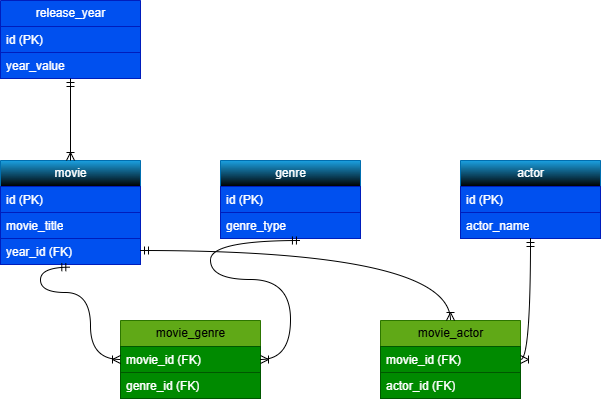

The diagram above was exported from draw.io. Its source (the exported page's mxGraphModel, read from the mxfile embedded in the PNG):
<mxGraphModel dx="774" dy="459" grid="1" gridSize="10" guides="1" tooltips="1" connect="1" arrows="1" fold="1" page="1" pageScale="1" pageWidth="850" pageHeight="1100" math="0" shadow="0" extFonts="Permanent Marker^https://fonts.googleapis.com/css?family=Permanent+Marker">
  <root>
    <mxCell id="0" />
    <mxCell id="1" parent="0" />
    <mxCell id="HL-zK87z8bRLmPK10ydZ-15" parent="1" style="swimlane;fontStyle=0;childLayout=stackLayout;horizontal=1;startSize=26;fillColor=#1ba1e2;horizontalStack=0;resizeParent=1;resizeParentMax=0;resizeLast=0;collapsible=1;marginBottom=0;html=1;fontColor=#ffffff;strokeColor=#006EAF;gradientColor=default;" value="movie" vertex="1">
      <mxGeometry height="104" width="140" x="140" y="200" as="geometry" />
    </mxCell>
    <mxCell id="HL-zK87z8bRLmPK10ydZ-16" parent="HL-zK87z8bRLmPK10ydZ-15" style="text;strokeColor=#001DBC;fillColor=#0050ef;align=left;verticalAlign=top;spacingLeft=4;spacingRight=4;overflow=hidden;rotatable=0;points=[[0,0.5],[1,0.5]];portConstraint=eastwest;whiteSpace=wrap;html=1;fontColor=#ffffff;" value="id (PK)" vertex="1">
      <mxGeometry height="26" width="140" y="26" as="geometry" />
    </mxCell>
    <mxCell id="HL-zK87z8bRLmPK10ydZ-17" parent="HL-zK87z8bRLmPK10ydZ-15" style="text;strokeColor=#001DBC;fillColor=#0050ef;align=left;verticalAlign=top;spacingLeft=4;spacingRight=4;overflow=hidden;rotatable=0;points=[[0,0.5],[1,0.5]];portConstraint=eastwest;whiteSpace=wrap;html=1;fontColor=#ffffff;" value="movie_title" vertex="1">
      <mxGeometry height="26" width="140" y="52" as="geometry" />
    </mxCell>
    <mxCell id="HL-zK87z8bRLmPK10ydZ-18" parent="HL-zK87z8bRLmPK10ydZ-15" style="text;strokeColor=#001DBC;fillColor=#0050ef;align=left;verticalAlign=top;spacingLeft=4;spacingRight=4;overflow=hidden;rotatable=0;points=[[0,0.5],[1,0.5]];portConstraint=eastwest;whiteSpace=wrap;html=1;fontColor=#ffffff;" value="year_id (FK)" vertex="1">
      <mxGeometry height="26" width="140" y="78" as="geometry" />
    </mxCell>
    <mxCell id="HL-zK87z8bRLmPK10ydZ-19" parent="1" style="swimlane;fontStyle=0;childLayout=stackLayout;horizontal=1;startSize=26;fillColor=#1ba1e2;horizontalStack=0;resizeParent=1;resizeParentMax=0;resizeLast=0;collapsible=1;marginBottom=0;html=1;fontColor=#ffffff;strokeColor=#006EAF;gradientColor=default;" value="genre" vertex="1">
      <mxGeometry height="78" width="140" x="360" y="200" as="geometry" />
    </mxCell>
    <mxCell id="HL-zK87z8bRLmPK10ydZ-20" parent="HL-zK87z8bRLmPK10ydZ-19" style="text;strokeColor=#001DBC;fillColor=#0050ef;align=left;verticalAlign=top;spacingLeft=4;spacingRight=4;overflow=hidden;rotatable=0;points=[[0,0.5],[1,0.5]];portConstraint=eastwest;whiteSpace=wrap;html=1;fontColor=#ffffff;" value="id (PK)" vertex="1">
      <mxGeometry height="26" width="140" y="26" as="geometry" />
    </mxCell>
    <mxCell id="HL-zK87z8bRLmPK10ydZ-21" parent="HL-zK87z8bRLmPK10ydZ-19" style="text;strokeColor=#001DBC;fillColor=#0050ef;align=left;verticalAlign=top;spacingLeft=4;spacingRight=4;overflow=hidden;rotatable=0;points=[[0,0.5],[1,0.5]];portConstraint=eastwest;whiteSpace=wrap;html=1;fontColor=#ffffff;" value="genre_type" vertex="1">
      <mxGeometry height="26" width="140" y="52" as="geometry" />
    </mxCell>
    <mxCell id="HL-zK87z8bRLmPK10ydZ-23" parent="1" style="swimlane;fontStyle=0;childLayout=stackLayout;horizontal=1;startSize=26;fillColor=#1ba1e2;horizontalStack=0;resizeParent=1;resizeParentMax=0;resizeLast=0;collapsible=1;marginBottom=0;html=1;fontColor=#ffffff;strokeColor=#006EAF;gradientColor=default;" value="actor" vertex="1">
      <mxGeometry height="78" width="140" x="600" y="200" as="geometry" />
    </mxCell>
    <mxCell id="HL-zK87z8bRLmPK10ydZ-24" parent="HL-zK87z8bRLmPK10ydZ-23" style="text;strokeColor=#001DBC;fillColor=#0050ef;align=left;verticalAlign=top;spacingLeft=4;spacingRight=4;overflow=hidden;rotatable=0;points=[[0,0.5],[1,0.5]];portConstraint=eastwest;whiteSpace=wrap;html=1;fontColor=#ffffff;" value="id (PK)" vertex="1">
      <mxGeometry height="26" width="140" y="26" as="geometry" />
    </mxCell>
    <mxCell id="HL-zK87z8bRLmPK10ydZ-25" parent="HL-zK87z8bRLmPK10ydZ-23" style="text;strokeColor=#001DBC;fillColor=#0050ef;align=left;verticalAlign=top;spacingLeft=4;spacingRight=4;overflow=hidden;rotatable=0;points=[[0,0.5],[1,0.5]];portConstraint=eastwest;whiteSpace=wrap;html=1;fontColor=#ffffff;" value="actor_name" vertex="1">
      <mxGeometry height="26" width="140" y="52" as="geometry" />
    </mxCell>
    <mxCell id="HL-zK87z8bRLmPK10ydZ-27" parent="1" style="swimlane;fontStyle=0;childLayout=stackLayout;horizontal=1;startSize=26;fillColor=#60a917;horizontalStack=0;resizeParent=1;resizeParentMax=0;resizeLast=0;collapsible=1;marginBottom=0;html=1;strokeColor=#2D7600;" value="movie_genre" vertex="1">
      <mxGeometry height="78" width="140" x="260" y="360" as="geometry" />
    </mxCell>
    <mxCell id="HL-zK87z8bRLmPK10ydZ-28" parent="HL-zK87z8bRLmPK10ydZ-27" style="text;strokeColor=#005700;fillColor=#008a00;align=left;verticalAlign=top;spacingLeft=4;spacingRight=4;overflow=hidden;rotatable=0;points=[[0,0.5],[1,0.5]];portConstraint=eastwest;whiteSpace=wrap;html=1;fontColor=#ffffff;" value="movie_id (FK)" vertex="1">
      <mxGeometry height="26" width="140" y="26" as="geometry" />
    </mxCell>
    <mxCell id="HL-zK87z8bRLmPK10ydZ-29" parent="HL-zK87z8bRLmPK10ydZ-27" style="text;strokeColor=#005700;fillColor=#008a00;align=left;verticalAlign=top;spacingLeft=4;spacingRight=4;overflow=hidden;rotatable=0;points=[[0,0.5],[1,0.5]];portConstraint=eastwest;whiteSpace=wrap;html=1;fontColor=#ffffff;" value="genre_id (FK)" vertex="1">
      <mxGeometry height="26" width="140" y="52" as="geometry" />
    </mxCell>
    <mxCell id="HL-zK87z8bRLmPK10ydZ-31" parent="1" style="swimlane;fontStyle=0;childLayout=stackLayout;horizontal=1;startSize=26;fillColor=#60a917;horizontalStack=0;resizeParent=1;resizeParentMax=0;resizeLast=0;collapsible=1;marginBottom=0;html=1;strokeColor=#2D7600;" value="movie_actor" vertex="1">
      <mxGeometry height="78" width="140" x="520" y="360" as="geometry" />
    </mxCell>
    <mxCell id="HL-zK87z8bRLmPK10ydZ-32" parent="HL-zK87z8bRLmPK10ydZ-31" style="text;strokeColor=#005700;fillColor=#008a00;align=left;verticalAlign=top;spacingLeft=4;spacingRight=4;overflow=hidden;rotatable=0;points=[[0,0.5],[1,0.5]];portConstraint=eastwest;whiteSpace=wrap;html=1;fontColor=#ffffff;" value="movie_id (FK)" vertex="1">
      <mxGeometry height="26" width="140" y="26" as="geometry" />
    </mxCell>
    <mxCell id="HL-zK87z8bRLmPK10ydZ-33" parent="HL-zK87z8bRLmPK10ydZ-31" style="text;strokeColor=#005700;fillColor=#008a00;align=left;verticalAlign=top;spacingLeft=4;spacingRight=4;overflow=hidden;rotatable=0;points=[[0,0.5],[1,0.5]];portConstraint=eastwest;whiteSpace=wrap;html=1;fontColor=#ffffff;" value="actor_id (FK)" vertex="1">
      <mxGeometry height="26" width="140" y="52" as="geometry" />
    </mxCell>
    <mxCell id="HL-zK87z8bRLmPK10ydZ-35" parent="1" style="swimlane;fontStyle=0;childLayout=stackLayout;horizontal=1;startSize=26;fillColor=#0050ef;horizontalStack=0;resizeParent=1;resizeParentMax=0;resizeLast=0;collapsible=1;marginBottom=0;html=1;strokeColor=#001DBC;fontColor=#ffffff;" value="release_year" vertex="1">
      <mxGeometry height="78" width="140" x="140" y="40" as="geometry" />
    </mxCell>
    <mxCell id="HL-zK87z8bRLmPK10ydZ-36" parent="HL-zK87z8bRLmPK10ydZ-35" style="text;strokeColor=#001DBC;fillColor=#0050ef;align=left;verticalAlign=top;spacingLeft=4;spacingRight=4;overflow=hidden;rotatable=0;points=[[0,0.5],[1,0.5]];portConstraint=eastwest;whiteSpace=wrap;html=1;fontColor=#ffffff;" value="id (PK)" vertex="1">
      <mxGeometry height="26" width="140" y="26" as="geometry" />
    </mxCell>
    <mxCell id="HL-zK87z8bRLmPK10ydZ-37" parent="HL-zK87z8bRLmPK10ydZ-35" style="text;strokeColor=#001DBC;fillColor=#0050ef;align=left;verticalAlign=top;spacingLeft=4;spacingRight=4;overflow=hidden;rotatable=0;points=[[0,0.5],[1,0.5]];portConstraint=eastwest;whiteSpace=wrap;html=1;fontColor=#ffffff;" value="year_value" vertex="1">
      <mxGeometry height="26" width="140" y="52" as="geometry" />
    </mxCell>
    <mxCell id="HL-zK87z8bRLmPK10ydZ-39" edge="1" parent="1" source="HL-zK87z8bRLmPK10ydZ-21" style="edgeStyle=orthogonalEdgeStyle;fontSize=12;html=1;endArrow=ERoneToMany;startArrow=ERmandOne;rounded=0;entryX=1;entryY=0.5;entryDx=0;entryDy=0;exitX=0.571;exitY=1.077;exitDx=0;exitDy=0;exitPerimeter=0;curved=1;" target="HL-zK87z8bRLmPK10ydZ-27" value="">
      <mxGeometry height="100" relative="1" width="100" as="geometry">
        <Array as="points">
          <mxPoint x="350" y="280" />
          <mxPoint x="350" y="319" />
          <mxPoint x="430" y="319" />
          <mxPoint x="430" y="399" />
        </Array>
        <mxPoint x="430" y="320" as="sourcePoint" />
        <mxPoint x="530" y="220" as="targetPoint" />
      </mxGeometry>
    </mxCell>
    <mxCell id="HL-zK87z8bRLmPK10ydZ-40" edge="1" parent="1" source="HL-zK87z8bRLmPK10ydZ-18" style="edgeStyle=orthogonalEdgeStyle;fontSize=12;html=1;endArrow=ERoneToMany;startArrow=ERmandOne;rounded=0;entryX=0;entryY=0.5;entryDx=0;entryDy=0;exitX=0.495;exitY=1.103;exitDx=0;exitDy=0;exitPerimeter=0;curved=1;" target="HL-zK87z8bRLmPK10ydZ-27" value="">
      <mxGeometry height="100" relative="1" width="100" as="geometry">
        <Array as="points">
          <mxPoint x="180" y="306.7" />
          <mxPoint x="180" y="332" />
          <mxPoint x="230" y="332" />
          <mxPoint x="230" y="399" />
        </Array>
        <mxPoint x="260" y="400" as="sourcePoint" />
        <mxPoint x="220" y="479" as="targetPoint" />
      </mxGeometry>
    </mxCell>
    <mxCell id="HL-zK87z8bRLmPK10ydZ-41" edge="1" parent="1" style="edgeStyle=orthogonalEdgeStyle;fontSize=12;html=1;endArrow=ERoneToMany;startArrow=ERmandOne;rounded=0;exitX=1;exitY=0.75;exitDx=0;exitDy=0;curved=1;entryX=0.5;entryY=0;entryDx=0;entryDy=0;" target="HL-zK87z8bRLmPK10ydZ-31" value="">
      <mxGeometry height="100" relative="1" width="100" as="geometry">
        <mxPoint x="280" y="290" as="sourcePoint" />
        <mxPoint x="570" y="310" as="targetPoint" />
      </mxGeometry>
    </mxCell>
    <mxCell id="HL-zK87z8bRLmPK10ydZ-42" edge="1" parent="1" source="HL-zK87z8bRLmPK10ydZ-23" style="edgeStyle=orthogonalEdgeStyle;fontSize=12;html=1;endArrow=ERoneToMany;startArrow=ERmandOne;rounded=0;exitX=0.5;exitY=1;exitDx=0;exitDy=0;curved=1;" target="HL-zK87z8bRLmPK10ydZ-32" value="">
      <mxGeometry height="100" relative="1" width="100" as="geometry">
        <mxPoint x="720" y="320" as="sourcePoint" />
        <mxPoint x="710" y="470" as="targetPoint" />
      </mxGeometry>
    </mxCell>
    <mxCell id="HL-zK87z8bRLmPK10ydZ-43" edge="1" parent="1" source="HL-zK87z8bRLmPK10ydZ-35" style="edgeStyle=orthogonalEdgeStyle;fontSize=12;html=1;endArrow=ERoneToMany;startArrow=ERmandOne;rounded=0;curved=1;entryX=0.5;entryY=0;entryDx=0;entryDy=0;exitX=0.5;exitY=1;exitDx=0;exitDy=0;" target="HL-zK87z8bRLmPK10ydZ-15" value="">
      <mxGeometry height="100" relative="1" width="100" as="geometry">
        <mxPoint x="230" y="110" as="sourcePoint" />
        <mxPoint x="360" y="120" as="targetPoint" />
      </mxGeometry>
    </mxCell>
  </root>
</mxGraphModel>